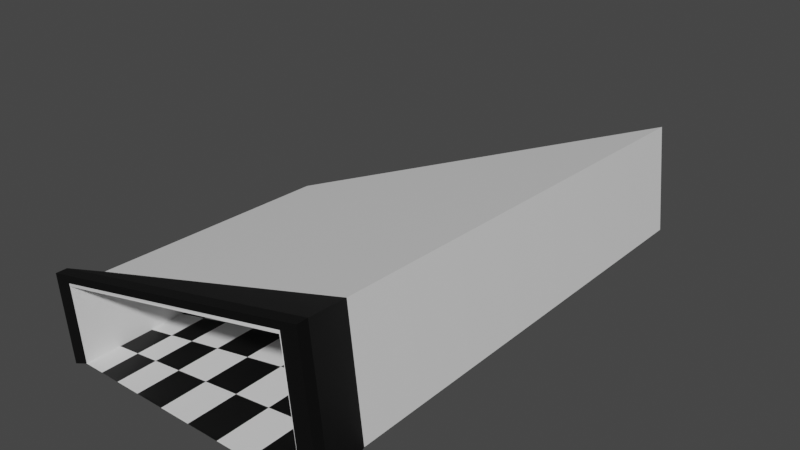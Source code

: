 # Source: ames.blend  (saved by Blender 3.5.10; exported with 4.5.12 LTS)
import bpy
from mathutils import Matrix  # noqa: F401  (used for matrix-valued properties, if any)

bpy.ops.wm.read_factory_settings(use_empty=True)
scene = bpy.context.scene
scene.name = 'Scene'

# ---- materials (node trees are filled in below, after node groups)
mat_white = bpy.data.materials.new('White')
mat_white.use_transparent_shadow = False
mat_black = bpy.data.materials.new('Black')
mat_black.use_transparent_shadow = False

# ---- material node trees
mat_white.use_nodes = True; mat_white.node_tree.nodes.clear()
_N = mat_white.node_tree.nodes; _L = mat_white.node_tree.links
n0 = _N.new('ShaderNodeBsdfPrincipled'); n0.name = 'Principled BSDF'; n0.location = (10, 300)
n0.distribution = 'GGX'
n0.subsurface_method = 'RANDOM_WALK_SKIN'
n0.inputs[3].default_value = 1.45
n0.inputs[27].default_value = (0.0, 0.0, 0.0, 1.0)
n0.inputs[28].default_value = 1.0
n1 = _N.new('ShaderNodeOutputMaterial'); n1.name = 'Material Output'; n1.location = (300, 300)
_L.new(n0.outputs[0], n1.inputs[0])
n1.is_active_output = True
mat_black.use_nodes = True; mat_black.node_tree.nodes.clear()
_N = mat_black.node_tree.nodes; _L = mat_black.node_tree.links
n0 = _N.new('ShaderNodeBsdfPrincipled'); n0.name = 'Principled BSDF'; n0.location = (10, 300)
n0.distribution = 'GGX'
n0.subsurface_method = 'RANDOM_WALK_SKIN'
n0.inputs[0].default_value = (0.0, 0.0, 0.0, 1.0)
n0.inputs[3].default_value = 1.45
n0.inputs[27].default_value = (0.0, 0.0, 0.0, 1.0)
n0.inputs[28].default_value = 1.0
n1 = _N.new('ShaderNodeOutputMaterial'); n1.name = 'Material Output'; n1.location = (300, 300)
_L.new(n0.outputs[0], n1.inputs[0])
n1.is_active_output = True

# ---- world
world_world = bpy.data.worlds.new('World'); scene.world = world_world
world_world.use_nodes = True; world_world.node_tree.nodes.clear()
_N = world_world.node_tree.nodes; _L = world_world.node_tree.links
n0 = _N.new('ShaderNodeOutputWorld'); n0.name = 'World Output'; n0.location = (300, 300)
n1 = _N.new('ShaderNodeBackground'); n1.name = 'Background'; n1.location = (10, 300)
n1.inputs[0].default_value = (0.05088, 0.05088, 0.05088, 1.0)
_L.new(n1.outputs[0], n0.inputs[0])
n0.is_active_output = True
world_world.color = (0.05088, 0.05088, 0.05088)
world_world.use_sun_shadow = False
world_world.sun_shadow_jitter_overblur = 0.0

# ---- meshes
me_plane = bpy.data.meshes.new('Plane')
me_plane.from_pydata([(-1.0, -1.0, 0.0), (0.8336, -1.0, 0.0), (-1.0, 1.0, 0.0), (0.8336, 2.843, 0.0), (-1.0, 0.0, 0.0), (-0.2992, -1.0, 0.0), (0.8336, 0.9216, 0.0), (-0.2992, 1.704, 0.0), (-0.2992, 0.3522, 0.0), (-1.0, -0.5, 0.0), (0.1742, -1.0, 0.0), (0.8336, 1.882, 0.0), (-0.7, 1.302, 0.0), (-1.0, 0.5, 0.0), (-0.7, -1.0, 0.0), (0.8336, -0.03918, 0.0), (0.1742, 2.18, 0.0), (-0.2992, 1.028, 0.0), (-0.2992, -0.3239, 0.0), (-0.7, 0.1508, 0.0), (0.1742, 0.5902, 0.0), (0.1742, -0.2049, 0.0), (-0.7, -0.4246, 0.0), (-0.7, 0.7262, 0.0), (0.1742, 1.385, 0.0), (-1.0, -0.75, 0.0), (0.4201, -1.0, 0.0), (0.8336, 2.363, 0.0), (-0.85, 1.151, 0.0), (-1.0, 0.25, 0.0), (-0.514, -1.0, 0.0), (0.8336, 0.4412, 0.0), (-0.06712, 1.938, 0.0), (-0.2992, 1.366, 0.0), (-0.2992, 0.01419, 0.0), (-0.85, 0.0754, 0.0), (-0.06712, 0.4689, 0.0), (-1.0, -0.25, 0.0), (-0.06712, -1.0, 0.0), (0.8336, 1.402, 0.0), (-0.514, 1.489, 0.0), (-1.0, 0.75, 0.0), (-0.85, -1.0, 0.0), (0.8336, -0.5196, 0.0), (0.4201, 2.428, 0.0), (-0.2992, 0.6903, 0.0), (-0.2992, -0.6619, 0.0), (-0.514, 0.2443, 0.0), (0.4201, 0.7138, 0.0), (0.1742, 0.1926, 0.0), (0.1742, -0.6025, 0.0), (-0.06712, -0.2656, 0.0), (0.4201, -0.1431, 0.0), (-0.7, -0.1369, 0.0), (-0.7, -0.7123, 0.0), (-0.85, -0.4623, 0.0), (-0.514, -0.3779, 0.0), (-0.7, 1.014, 0.0), (-0.7, 0.4385, 0.0), (-0.85, 0.6131, 0.0), (-0.514, 0.8664, 0.0), (0.1742, 1.783, 0.0), (0.1742, 0.9877, 0.0), (-0.06712, 1.203, 0.0), (0.4201, 1.571, 0.0), (0.4201, 1.142, 0.0), (-0.06712, 0.8361, 0.0), (-0.06712, 1.571, 0.0), (-0.514, 0.5554, 0.0), (-0.85, 0.3442, 0.0), (-0.85, 0.8819, 0.0), (-0.514, -0.6889, 0.0), (-0.85, -0.7312, 0.0), (-0.85, -0.1935, 0.0), (0.4201, -0.5716, 0.0), (-0.06712, -0.6328, 0.0), (-0.06712, 0.1017, 0.0), (0.4201, 0.2853, 0.0), (-0.514, -0.06679, 0.0), (-0.514, 1.177, 0.0), (0.4201, 1.999, 0.0), (-1.067, -0.9931, 0.5168), (0.7222, -0.9951, 0.9195), (-1.051, 1.006, 0.4593), (0.7514, 2.846, 0.809), (-1.059, 0.006417, 0.4881), (0.7368, 0.9257, 0.8643), (-0.3624, 1.709, 0.593), (-1.063, -0.4934, 0.5025), (0.7441, 1.886, 0.8366), (-0.7565, 1.307, 0.5166), (-1.055, 0.5062, 0.4737), (0.7295, -0.03473, 0.8919), (0.103, 2.185, 0.6833), (-1.065, -0.7433, 0.5097), (0.7477, 2.366, 0.8228), (-0.904, 1.157, 0.4879), (-1.057, 0.2563, 0.4809), (0.7332, 0.4455, 0.8781), (-0.1342, 1.942, 0.6372), (-1.061, -0.2435, 0.4953), (0.7404, 1.406, 0.8504), (-0.5736, 1.494, 0.552), (-1.053, 0.7561, 0.4665), (0.7259, -0.5149, 0.9057), (0.3448, 2.431, 0.7302), (-1.0, -1.0, 0.0), (0.8336, -1.0, 0.0), (-0.2992, -1.0, 0.0), (0.1742, -1.0, 0.0), (-0.7, -1.0, 0.0), (0.4201, -1.0, 0.0), (-0.514, -1.0, 0.0), (-0.06712, -1.0, 0.0), (-0.85, -1.0, 0.0), (-1.067, -0.9946, 0.5376), (0.7222, -0.992, 0.9403), (-1.0, -1.0, 0.0), (0.8336, -1.0, 0.0), (-0.2992, -1.0, 0.0), (0.1742, -1.0, 0.0), (-0.7, -1.0, 0.0), (0.4201, -1.0, 0.0), (-0.514, -1.0, 0.0), (-0.06712, -1.0, 0.0), (-0.85, -1.0, 0.0), (-1.067, -0.9946, 0.5376), (0.7222, -0.992, 0.9403), (-1.0, -1.0, 0.0), (0.8336, -1.0, 0.0), (-0.2992, -1.0, 0.0), (0.1742, -1.0, 0.0), (-0.7, -1.0, 0.0), (0.4201, -1.0, 0.0), (-0.514, -1.0, 0.0), (-0.06712, -1.0, 0.0), (-0.85, -1.0, 0.0), (-1.067, -0.9946, 0.5376), (0.7222, -0.992, 0.9403), (-1.0, -1.0, 0.0), (0.8336, -1.0, 0.0), (-0.2992, -1.0, 0.0), (0.1742, -1.0, 0.0), (-0.7, -1.0, 0.0), (0.4201, -1.0, 0.0), (-0.514, -1.0, 0.0), (-0.06712, -1.0, 0.0), (-0.85, -1.0, 0.0), (-1.067, -0.9946, 0.5376), (0.7222, -0.992, 0.9403), (-1.0, -1.0, 0.0), (0.8336, -1.0, 0.0), (-0.2992, -1.0, 0.0), (0.1742, -1.0, 0.0), (-0.7, -1.0, 0.0), (0.4201, -1.0, 0.0), (-0.514, -1.0, 0.0), (-0.06712, -1.0, 0.0), (-0.85, -1.0, 0.0), (-1.067, -0.9946, 0.5376), (0.7222, -0.992, 0.9403), (-1.0, -1.0, 0.0), (0.8336, -1.0, 0.0), (-0.2992, -1.0, 0.0), (0.1742, -1.0, 0.0), (-0.7, -1.0, 0.0), (0.4201, -1.0, 0.0), (-0.514, -1.0, 0.0), (-0.06712, -1.0, 0.0), (-0.85, -1.0, 0.0), (-1.067, -0.9946, 0.5376), (0.7222, -0.992, 0.9403), (-1.0, -1.0, 0.0), (0.8336, -1.0, 0.0), (-0.2992, -1.0, 0.0), (0.1742, -1.0, 0.0), (-0.7, -1.0, 0.0), (0.4201, -1.0, 0.0), (-0.514, -1.0, 0.0), (-0.06712, -1.0, 0.0), (-0.85, -1.0, 0.0), (-1.067, -0.9946, 0.5376), (0.7222, -0.992, 0.9403), (-1.12, -1.0, -0.05077), (0.9657, -1.0, -0.05077), (-1.196, -0.9943, 0.5607), (0.839, -0.9913, 1.019), (-1.12, -1.0, -0.05077), (0.9657, -1.0, -0.05077), (-1.196, -0.9943, 0.5607), (0.839, -0.9913, 1.019), (-1.12, -1.0, -0.05077), (0.9657, -1.0, -0.05077), (-1.196, -0.9943, 0.5607), (0.839, -0.9913, 1.019), (-1.12, -0.9212, -0.05077), (0.9657, -0.9212, -0.05077), (-1.196, -0.9151, 0.5607), (0.839, -0.9121, 1.019), (-1.196, -0.9151, 0.5607)], [(197, 199)], [(80, 27, 3, 44), (79, 33, 7, 40), (78, 34, 8, 47), (77, 31, 6, 48), (76, 49, 20, 36), (75, 50, 21, 51), (74, 43, 15, 52), (73, 53, 19, 35), (72, 54, 22, 55), (71, 46, 18, 56), (70, 57, 12, 28), (69, 58, 23, 59), (68, 45, 17, 60), (67, 61, 16, 32), (66, 62, 24, 63), (65, 39, 11, 64), (62, 65, 64, 24), (20, 48, 65, 62), (48, 6, 39, 65), (45, 66, 63, 17), (8, 36, 66, 45), (36, 20, 62, 66), (33, 67, 32, 7), (17, 63, 67, 33), (63, 24, 61, 67), (58, 68, 60, 23), (19, 47, 68, 58), (47, 8, 45, 68), (29, 69, 59, 13), (4, 35, 69, 29), (35, 19, 58, 69), (41, 70, 28, 2), (13, 59, 70, 41), (59, 23, 57, 70), (54, 71, 56, 22), (14, 30, 71, 54), (30, 5, 46, 71), (25, 72, 55, 9), (0, 42, 72, 25), (42, 14, 54, 72), (37, 73, 35, 4), (9, 55, 73, 37), (55, 22, 53, 73), (50, 74, 52, 21), (10, 26, 74, 50), (26, 1, 43, 74), (46, 75, 51, 18), (5, 38, 75, 46), (38, 10, 50, 75), (34, 76, 36, 8), (18, 51, 76, 34), (51, 21, 49, 76), (49, 77, 48, 20), (21, 52, 77, 49), (52, 15, 31, 77), (53, 78, 47, 19), (22, 56, 78, 53), (56, 18, 34, 78), (57, 79, 40, 12), (23, 60, 79, 57), (60, 17, 33, 79), (61, 80, 44, 16), (24, 64, 80, 61), (64, 11, 27, 80), (25, 9, 88, 94), (2, 28, 96, 83), (40, 7, 87, 102), (15, 43, 104, 92), (4, 29, 97, 85), (41, 2, 83, 103), (16, 44, 105, 93), (9, 37, 100, 88), (27, 11, 89, 95), (28, 12, 90, 96), (6, 31, 98, 86), (43, 1, 82, 104), (11, 39, 101, 89), (29, 13, 91, 97), (7, 32, 99, 87), (44, 3, 84, 105), (0, 25, 94, 81), (37, 4, 85, 100), (12, 40, 102, 90), (13, 41, 103, 91), (31, 15, 92, 98), (3, 27, 95, 84), (39, 6, 86, 101), (32, 16, 93, 99), (94, 88, 100, 85, 97, 91, 103, 83, 96, 90, 102, 87, 99, 93, 105, 84, 95, 89, 101, 86, 98, 92, 104, 82, 81), (10, 38, 113, 109), (82, 1, 107, 116), (14, 42, 114, 110), (26, 10, 109, 111), (30, 14, 110, 112), (1, 26, 111, 107), (0, 81, 115, 106), (5, 30, 112, 108), (38, 5, 108, 113), (81, 82, 116, 115), (42, 0, 106, 114), (113, 108, 119, 124), (110, 114, 125, 121), (115, 116, 127, 126), (107, 111, 122, 118), (114, 106, 117, 125), (111, 109, 120, 122), (108, 112, 123, 119), (116, 107, 118, 127), (112, 110, 121, 123), (109, 113, 124, 120), (106, 115, 126, 117), (119, 123, 134, 130), (127, 118, 129, 138), (123, 121, 132, 134), (120, 124, 135, 131), (117, 126, 137, 128), (124, 119, 130, 135), (121, 125, 136, 132), (126, 127, 138, 137), (118, 122, 133, 129), (125, 117, 128, 136), (122, 120, 131, 133), (132, 136, 147, 143), (137, 138, 149, 148), (129, 133, 144, 140), (136, 128, 139, 147), (133, 131, 142, 144), (130, 134, 145, 141), (138, 129, 140, 149), (134, 132, 143, 145), (131, 135, 146, 142), (128, 137, 148, 139), (135, 130, 141, 146), (144, 142, 153, 155), (141, 145, 156, 152), (149, 140, 151, 160), (145, 143, 154, 156), (142, 146, 157, 153), (139, 148, 159, 150), (146, 141, 152, 157), (143, 147, 158, 154), (148, 149, 160, 159), (140, 144, 155, 151), (147, 139, 150, 158), (153, 157, 168, 164), (150, 159, 170, 161), (157, 152, 163, 168), (154, 158, 169, 165), (159, 160, 171, 170), (151, 155, 166, 162), (158, 150, 161, 169), (155, 153, 164, 166), (152, 156, 167, 163), (160, 151, 162, 171), (156, 154, 165, 167), (166, 164, 175, 177), (163, 167, 178, 174), (171, 162, 173, 182), (167, 165, 176, 178), (164, 168, 179, 175), (161, 170, 181, 172), (168, 163, 174, 179), (165, 169, 180, 176), (170, 171, 182, 181), (162, 166, 177, 173), (169, 161, 172, 180), (181, 182, 186, 185), (172, 181, 185, 183), (182, 173, 184, 186), (185, 186, 190, 189), (183, 185, 189, 187), (186, 184, 188, 190), (189, 190, 194, 193), (187, 189, 193, 191), (190, 188, 192, 194), (193, 194, 198, 197), (191, 193, 197, 195), (194, 192, 196, 198), (199, 94, 25, 195), (199, 198, 104, 94), (196, 43, 104, 198), (196, 192, 173, 43), (195, 25, 172, 191)])
me_plane.polygons.foreach_set('material_index', [0, 0, 0, 0, 0, 0, 0, 0, 0, 0, 0, 0, 0, 0, 0, 0, 1, 0, 1, 1, 0, 1, 1, 0, 1, 1, 0, 1, 1, 0, 1, 1, 0, 1, 1, 0, 1, 1, 0, 1, 1, 0, 1, 1, 0, 1, 1, 0, 1, 1, 0, 1, 1, 0, 1, 1, 0, 1, 1, 0, 1, 1, 0, 1, 0, 0, 0, 0, 0, 0, 0, 0, 0, 0, 0, 0, 0, 0, 0, 0, 0, 0, 0, 0, 0, 0, 0, 0, 0, 1, 0, 1, 0, 0, 1, 0, 1, 0, 0, 0, 0, 1, 0, 1, 0, 0, 1, 0, 0, 1, 0, 1, 0, 0, 1, 0, 0, 1, 0, 1, 0, 0, 1, 0, 1, 0, 0, 1, 0, 0, 1, 0, 0, 0, 1, 0, 0, 1, 0, 0, 1, 0, 1, 0, 1, 0, 0, 1, 0, 1, 0, 0, 1, 0, 0, 0, 1, 0, 0, 1, 0, 0, 1, 0, 1, 0, 1, 1, 1, 0, 0, 0, 0, 0, 0, 1, 1, 1, 1, 1, 1, 0, 0])
_uv = me_plane.uv_layers.new(name='UVMap')
_uv.uv.foreach_set('vector', [0.71, 0.875, 0.9168, 0.875, 0.9168, 1.0, 0.71, 1.0, 0.243, 0.875, 0.3504, 0.875, 0.3504, 1.0, 0.243, 1.0, 0.243, 0.375, 0.3504, 0.375, 0.3504, 0.5, 0.243, 0.5, 0.71, 0.375, 0.9168, 0.375, 0.9168, 0.5, 0.71, 0.5, 0.4664, 0.375, 0.5871, 0.375, 0.5871, 0.5, 0.4664, 0.5, 0.4664, 0.125, 0.5871, 0.125, 0.5871, 0.25, 0.4664, 0.25, 0.71, 0.125, 0.9168, 0.125, 0.9168, 0.25, 0.71, 0.25, 0.075, 0.375, 0.15, 0.375, 0.15, 0.5, 0.075, 0.5, 0.075, 0.125, 0.15, 0.125, 0.15, 0.25, 0.075, 0.25, 0.243, 0.125, 0.3504, 0.125, 0.3504, 0.25, 0.243, 0.25, 0.075, 0.875, 0.15, 0.875, 0.15, 1.0, 0.075, 1.0, 0.075, 0.625, 0.15, 0.625, 0.15, 0.75, 0.075, 0.75, 0.243, 0.625, 0.3504, 0.625, 0.3504, 0.75, 0.243, 0.75, 0.4664, 0.875, 0.5871, 0.875, 0.5871, 1.0, 0.4664, 1.0, 0.4664, 0.625, 0.5871, 0.625, 0.5871, 0.75, 0.4664, 0.75, 0.71, 0.625, 0.9168, 0.625, 0.9168, 0.75, 0.71, 0.75, 0.5871, 0.625, 0.71, 0.625, 0.71, 0.75, 0.5871, 0.75, 0.5871, 0.5, 0.71, 0.5, 0.71, 0.625, 0.5871, 0.625, 0.71, 0.5, 0.9168, 0.5, 0.9168, 0.625, 0.71, 0.625, 0.3504, 0.625, 0.4664, 0.625, 0.4664, 0.75, 0.3504, 0.75, 0.3504, 0.5, 0.4664, 0.5, 0.4664, 0.625, 0.3504, 0.625, 0.4664, 0.5, 0.5871, 0.5, 0.5871, 0.625, 0.4664, 0.625, 0.3504, 0.875, 0.4664, 0.875, 0.4664, 1.0, 0.3504, 1.0, 0.3504, 0.75, 0.4664, 0.75, 0.4664, 0.875, 0.3504, 0.875, 0.4664, 0.75, 0.5871, 0.75, 0.5871, 0.875, 0.4664, 0.875, 0.15, 0.625, 0.243, 0.625, 0.243, 0.75, 0.15, 0.75, 0.15, 0.5, 0.243, 0.5, 0.243, 0.625, 0.15, 0.625, 0.243, 0.5, 0.3504, 0.5, 0.3504, 0.625, 0.243, 0.625, 0.0, 0.625, 0.075, 0.625, 0.075, 0.75, 0.0, 0.75, 0.0, 0.5, 0.075, 0.5, 0.075, 0.625, 0.0, 0.625, 0.075, 0.5, 0.15, 0.5, 0.15, 0.625, 0.075, 0.625, 0.0, 0.875, 0.075, 0.875, 0.075, 1.0, 0.0, 1.0, 0.0, 0.75, 0.075, 0.75, 0.075, 0.875, 0.0, 0.875, 0.075, 0.75, 0.15, 0.75, 0.15, 0.875, 0.075, 0.875, 0.15, 0.125, 0.243, 0.125, 0.243, 0.25, 0.15, 0.25, 0.15, 0.0, 0.243, 0.0, 0.243, 0.125, 0.15, 0.125, 0.243, 0.0, 0.3504, 0.0, 0.3504, 0.125, 0.243, 0.125, 0.0, 0.125, 0.075, 0.125, 0.075, 0.25, 0.0, 0.25, 0.0, 0.0, 0.075, 0.0, 0.075, 0.125, 0.0, 0.125, 0.075, 0.0, 0.15, 0.0, 0.15, 0.125, 0.075, 0.125, 0.0, 0.375, 0.075, 0.375, 0.075, 0.5, 0.0, 0.5, 0.0, 0.25, 0.075, 0.25, 0.075, 0.375, 0.0, 0.375, 0.075, 0.25, 0.15, 0.25, 0.15, 0.375, 0.075, 0.375, 0.5871, 0.125, 0.71, 0.125, 0.71, 0.25, 0.5871, 0.25, 0.5871, 0.0, 0.71, 0.0, 0.71, 0.125, 0.5871, 0.125, 0.71, 0.0, 0.9168, 0.0, 0.9168, 0.125, 0.71, 0.125, 0.3504, 0.125, 0.4664, 0.125, 0.4664, 0.25, 0.3504, 0.25, 0.3504, 0.0, 0.4664, 0.0, 0.4664, 0.125, 0.3504, 0.125, 0.4664, 0.0, 0.5871, 0.0, 0.5871, 0.125, 0.4664, 0.125, 0.3504, 0.375, 0.4664, 0.375, 0.4664, 0.5, 0.3504, 0.5, 0.3504, 0.25, 0.4664, 0.25, 0.4664, 0.375, 0.3504, 0.375, 0.4664, 0.25, 0.5871, 0.25, 0.5871, 0.375, 0.4664, 0.375, 0.5871, 0.375, 0.71, 0.375, 0.71, 0.5, 0.5871, 0.5, 0.5871, 0.25, 0.71, 0.25, 0.71, 0.375, 0.5871, 0.375, 0.71, 0.25, 0.9168, 0.25, 0.9168, 0.375, 0.71, 0.375, 0.15, 0.375, 0.243, 0.375, 0.243, 0.5, 0.15, 0.5, 0.15, 0.25, 0.243, 0.25, 0.243, 0.375, 0.15, 0.375, 0.243, 0.25, 0.3504, 0.25, 0.3504, 0.375, 0.243, 0.375, 0.15, 0.875, 0.243, 0.875, 0.243, 1.0, 0.15, 1.0, 0.15, 0.75, 0.243, 0.75, 0.243, 0.875, 0.15, 0.875, 0.243, 0.75, 0.3504, 0.75, 0.3504, 0.875, 0.243, 0.875, 0.5871, 0.875, 0.71, 0.875, 0.71, 1.0, 0.5871, 1.0, 0.5871, 0.75, 0.71, 0.75, 0.71, 0.875, 0.5871, 0.875, 0.71, 0.75, 0.9168, 0.75, 0.9168, 0.875, 0.71, 0.875, 0.0, 0.125, 0.0, 0.25, 0.0, 0.25, 0.0, 0.125, 0.0, 1.0, 0.075, 1.0, 0.075, 1.0, 0.0, 1.0, 0.243, 1.0, 0.3504, 1.0, 0.3504, 1.0, 0.243, 1.0, 0.9168, 0.25, 0.9168, 0.125, 0.9168, 0.125, 0.9168, 0.25, 0.0, 0.5, 0.0, 0.625, 0.0, 0.625, 0.0, 0.5, 0.0, 0.875, 0.0, 1.0, 0.0, 1.0, 0.0, 0.875, 0.5871, 1.0, 0.71, 1.0, 0.71, 1.0, 0.5871, 1.0, 0.0, 0.25, 0.0, 0.375, 0.0, 0.375, 0.0, 0.25, 0.9168, 0.875, 0.9168, 0.75, 0.9168, 0.75, 0.9168, 0.875, 0.075, 1.0, 0.15, 1.0, 0.15, 1.0, 0.075, 1.0, 0.9168, 0.5, 0.9168, 0.375, 0.9168, 0.375, 0.9168, 0.5, 0.9168, 0.125, 0.9168, 0.0, 0.9168, 0.0, 0.9168, 0.125, 0.9168, 0.75, 0.9168, 0.625, 0.9168, 0.625, 0.9168, 0.75, 0.0, 0.625, 0.0, 0.75, 0.0, 0.75, 0.0, 0.625, 0.3504, 1.0, 0.4664, 1.0, 0.4664, 1.0, 0.3504, 1.0, 0.71, 1.0, 0.9168, 1.0, 0.9168, 1.0, 0.71, 1.0, 0.0, 0.0, 0.0, 0.125, 0.0, 0.125, 0.0, 0.0, 0.0, 0.375, 0.0, 0.5, 0.0, 0.5, 0.0, 0.375, 0.15, 1.0, 0.243, 1.0, 0.243, 1.0, 0.15, 1.0, 0.0, 0.75, 0.0, 0.875, 0.0, 0.875, 0.0, 0.75, 0.9168, 0.375, 0.9168, 0.25, 0.9168, 0.25, 0.9168, 0.375, 0.9168, 1.0, 0.9168, 0.875, 0.9168, 0.875, 0.9168, 1.0, 0.9168, 0.625, 0.9168, 0.5, 0.9168, 0.5, 0.9168, 0.625, 0.4664, 1.0, 0.5871, 1.0, 0.5871, 1.0, 0.4664, 1.0, 0.0, 0.125, 0.0, 0.25, 0.0, 0.375, 0.0, 0.5, 0.0, 0.625, 0.0, 0.75, 0.0, 0.875, 0.0, 1.0, 0.075, 1.0, 0.15, 1.0, 0.243, 1.0, 0.3504, 1.0, 0.4664, 1.0, 0.5871, 1.0, 0.71, 1.0, 0.9168, 1.0, 0.9168, 0.875, 0.9168, 0.75, 0.9168, 0.625, 0.9168, 0.5, 0.9168, 0.375, 0.9168, 0.25, 0.9168, 0.125, 0.9168, 0.0, 0.0, 0.0, 0.5871, 0.0, 0.4664, 0.0, 0.4664, 0.0, 0.5871, 0.0, 0.9168, 0.0, 0.9168, 0.0, 0.9168, 0.0, 0.9168, 0.0, 0.15, 0.0, 0.075, 0.0, 0.075, 0.0, 0.15, 0.0, 0.71, 0.0, 0.5871, 0.0, 0.5871, 0.0, 0.71, 0.0, 0.243, 0.0, 0.15, 0.0, 0.15, 0.0, 0.243, 0.0, 0.9168, 0.0, 0.71, 0.0, 0.71, 0.0, 0.9168, 0.0, 0.0, 0.0, 0.0, 0.0, 0.0, 0.0, 0.0, 0.0, 0.3504, 0.0, 0.243, 0.0, 0.243, 0.0, 0.3504, 0.0, 0.4664, 0.0, 0.3504, 0.0, 0.3504, 0.0, 0.4664, 0.0, 0.0, 0.0, 0.9168, 0.0, 0.9168, 0.0, 0.0, 0.0, 0.075, 0.0, 0.0, 0.0, 0.0, 0.0, 0.075, 0.0, 0.4664, 0.0, 0.3504, 0.0, 0.3504, 0.0, 0.4664, 0.0, 0.15, 0.0, 0.075, 0.0, 0.075, 0.0, 0.15, 0.0, 0.0, 0.0, 0.9168, 0.0, 0.9168, 0.0, 0.0, 0.0, 0.9168, 0.0, 0.71, 0.0, 0.71, 0.0, 0.9168, 0.0, 0.075, 0.0, 0.0, 0.0, 0.0, 0.0, 0.075, 0.0, 0.71, 0.0, 0.5871, 0.0, 0.5871, 0.0, 0.71, 0.0, 0.3504, 0.0, 0.243, 0.0, 0.243, 0.0, 0.3504, 0.0, 0.9168, 0.0, 0.9168, 0.0, 0.9168, 0.0, 0.9168, 0.0, 0.243, 0.0, 0.15, 0.0, 0.15, 0.0, 0.243, 0.0, 0.5871, 0.0, 0.4664, 0.0, 0.4664, 0.0, 0.5871, 0.0, 0.0, 0.0, 0.0, 0.0, 0.0, 0.0, 0.0, 0.0, 0.3504, 0.0, 0.243, 0.0, 0.243, 0.0, 0.3504, 0.0, 0.9168, 0.0, 0.9168, 0.0, 0.9168, 0.0, 0.9168, 0.0, 0.243, 0.0, 0.15, 0.0, 0.15, 0.0, 0.243, 0.0, 0.5871, 0.0, 0.4664, 0.0, 0.4664, 0.0, 0.5871, 0.0, 0.0, 0.0, 0.0, 0.0, 0.0, 0.0, 0.0, 0.0, 0.4664, 0.0, 0.3504, 0.0, 0.3504, 0.0, 0.4664, 0.0, 0.15, 0.0, 0.075, 0.0, 0.075, 0.0, 0.15, 0.0, 0.0, 0.0, 0.9168, 0.0, 0.9168, 0.0, 0.0, 0.0, 0.9168, 0.0, 0.71, 0.0, 0.71, 0.0, 0.9168, 0.0, 0.075, 0.0, 0.0, 0.0, 0.0, 0.0, 0.075, 0.0, 0.71, 0.0, 0.5871, 0.0, 0.5871, 0.0, 0.71, 0.0, 0.15, 0.0, 0.075, 0.0, 0.075, 0.0, 0.15, 0.0, 0.0, 0.0, 0.9168, 0.0, 0.9168, 0.0, 0.0, 0.0, 0.9168, 0.0, 0.71, 0.0, 0.71, 0.0, 0.9168, 0.0, 0.075, 0.0, 0.0, 0.0, 0.0, 0.0, 0.075, 0.0, 0.71, 0.0, 0.5871, 0.0, 0.5871, 0.0, 0.71, 0.0, 0.3504, 0.0, 0.243, 0.0, 0.243, 0.0, 0.3504, 0.0, 0.9168, 0.0, 0.9168, 0.0, 0.9168, 0.0, 0.9168, 0.0, 0.243, 0.0, 0.15, 0.0, 0.15, 0.0, 0.243, 0.0, 0.5871, 0.0, 0.4664, 0.0, 0.4664, 0.0, 0.5871, 0.0, 0.0, 0.0, 0.0, 0.0, 0.0, 0.0, 0.0, 0.0, 0.4664, 0.0, 0.3504, 0.0, 0.3504, 0.0, 0.4664, 0.0, 0.71, 0.0, 0.5871, 0.0, 0.5871, 0.0, 0.71, 0.0, 0.3504, 0.0, 0.243, 0.0, 0.243, 0.0, 0.3504, 0.0, 0.9168, 0.0, 0.9168, 0.0, 0.9168, 0.0, 0.9168, 0.0, 0.243, 0.0, 0.15, 0.0, 0.15, 0.0, 0.243, 0.0, 0.5871, 0.0, 0.4664, 0.0, 0.4664, 0.0, 0.5871, 0.0, 0.0, 0.0, 0.0, 0.0, 0.0, 0.0, 0.0, 0.0, 0.4664, 0.0, 0.3504, 0.0, 0.3504, 0.0, 0.4664, 0.0, 0.15, 0.0, 0.075, 0.0, 0.075, 0.0, 0.15, 0.0, 0.0, 0.0, 0.9168, 0.0, 0.9168, 0.0, 0.0, 0.0, 0.9168, 0.0, 0.71, 0.0, 0.71, 0.0, 0.9168, 0.0, 0.075, 0.0, 0.0, 0.0, 0.0, 0.0, 0.075, 0.0, 0.5871, 0.0, 0.4664, 0.0, 0.4664, 0.0, 0.5871, 0.0, 0.0, 0.0, 0.0, 0.0, 0.0, 0.0, 0.0, 0.0, 0.4664, 0.0, 0.3504, 0.0, 0.3504, 0.0, 0.4664, 0.0, 0.15, 0.0, 0.075, 0.0, 0.075, 0.0, 0.15, 0.0, 0.0, 0.0, 0.9168, 0.0, 0.9168, 0.0, 0.0, 0.0, 0.9168, 0.0, 0.71, 0.0, 0.71, 0.0, 0.9168, 0.0, 0.075, 0.0, 0.0, 0.0, 0.0, 0.0, 0.075, 0.0, 0.71, 0.0, 0.5871, 0.0, 0.5871, 0.0, 0.71, 0.0, 0.3504, 0.0, 0.243, 0.0, 0.243, 0.0, 0.3504, 0.0, 0.9168, 0.0, 0.9168, 0.0, 0.9168, 0.0, 0.9168, 0.0, 0.243, 0.0, 0.15, 0.0, 0.15, 0.0, 0.243, 0.0, 0.71, 0.0, 0.5871, 0.0, 0.5871, 0.0, 0.71, 0.0, 0.3504, 0.0, 0.243, 0.0, 0.243, 0.0, 0.3504, 0.0, 0.9168, 0.0, 0.9168, 0.0, 0.9168, 0.0, 0.9168, 0.0, 0.243, 0.0, 0.15, 0.0, 0.15, 0.0, 0.243, 0.0, 0.5871, 0.0, 0.4664, 0.0, 0.4664, 0.0, 0.5871, 0.0, 0.0, 0.0, 0.0, 0.0, 0.0, 0.0, 0.0, 0.0, 0.4664, 0.0, 0.3504, 0.0, 0.3504, 0.0, 0.4664, 0.0, 0.15, 0.0, 0.075, 0.0, 0.075, 0.0, 0.15, 0.0, 0.0, 0.0, 0.9168, 0.0, 0.9168, 0.0, 0.0, 0.0, 0.9168, 0.0, 0.71, 0.0, 0.71, 0.0, 0.9168, 0.0, 0.075, 0.0, 0.0, 0.0, 0.0, 0.0, 0.075, 0.0, 0.0, 0.0, 0.9168, 0.0, 0.9168, 0.0, 0.0, 0.0, 0.0, 0.0, 0.0, 0.0, 0.0, 0.0, 0.0, 0.0, 0.9168, 0.0, 0.9168, 0.0, 0.9168, 0.0, 0.9168, 0.0, 0.0, 0.0, 0.9168, 0.0, 0.9168, 0.0, 0.0, 0.0, 0.0, 0.0, 0.0, 0.0, 0.0, 0.0, 0.0, 0.0, 0.9168, 0.0, 0.9168, 0.0, 0.9168, 0.0, 0.9168, 0.0, 0.0, 0.0, 0.9168, 0.0, 0.9168, 0.0, 0.0, 0.0, 0.0, 0.0, 0.0, 0.0, 0.0, 0.0, 0.0, 0.0, 0.9168, 0.0, 0.9168, 0.0, 0.9168, 0.0, 0.9168, 0.0, 0.0, 0.0, 0.9168, 0.0, 0.9168, 0.0, 0.0, 0.0, 0.0, 0.0, 0.0, 0.0, 0.0, 0.0, 0.0, 0.0, 0.9168, 0.0, 0.9168, 0.0, 0.9168, 0.0, 0.9168, 0.0, 0.0, 0.0, 0.0, 0.0, 0.0, 0.0, 0.0, 0.0, 0.0, 0.0, 0.0, 0.0, 0.0, 0.0, 0.0, 0.0, 0.0, 0.0, 0.0, 0.0, 0.0, 0.0, 0.0, 0.0, 0.0, 0.0, 0.9168, 0.0, 0.0, 0.0, 0.0, 0.0, 0.0, 0.0, 0.0, 0.0, 0.0, 0.0, 0.0, 0.0])
me_plane.materials.append(mat_white)
me_plane.materials.append(mat_black)
me_plane.update()

# ---- objects
ob_amresroom = bpy.data.objects.new('AmresRoom', me_plane)

# ---- transforms, parenting, visibility, modifiers, constraints
ob_amresroom.location = (0.0, 0.0, 0.0)

# ---- collection membership
scene.collection.objects.link(ob_amresroom)

# ---- scene / render settings (as saved in the file)
scene.frame_start = 1; scene.frame_end = 250; scene.frame_set(1)
scene.render.engine = 'BLENDER_EEVEE_NEXT'
scene.cycles.sampling_pattern = 'TABULATED_SOBOL'
scene.view_settings.view_transform = 'Filmic'
bpy.context.view_layer.update()

# ---- added for rendering (the .blend has no active camera and no usable light): camera, sun
cam_auto = bpy.data.cameras.new('AutoCamera')
cam_auto.lens = 50.0
cam_auto.sensor_width = 36.0
cam_auto.clip_end = 1000.0
ob_auto_camera = bpy.data.objects.new('AutoCamera', cam_auto)
scene.collection.objects.link(ob_auto_camera)
ob_auto_camera.location = (4.08579, -4.11791, 3.84458)
ob_auto_camera.rotation_euler = (1.09748, -7.21219e-08, 0.694738)
scene.camera = ob_auto_camera
light_auto_sun = bpy.data.lights.new('AutoSun', 'SUN')
light_auto_sun.energy = 3.0
light_auto_sun.angle = 0.0523599
ob_auto_sun = bpy.data.objects.new('AutoSun', light_auto_sun)
scene.collection.objects.link(ob_auto_sun)
ob_auto_sun.rotation_euler = (0.872665, 0.174533, 0.523599)
bpy.context.view_layer.update()
